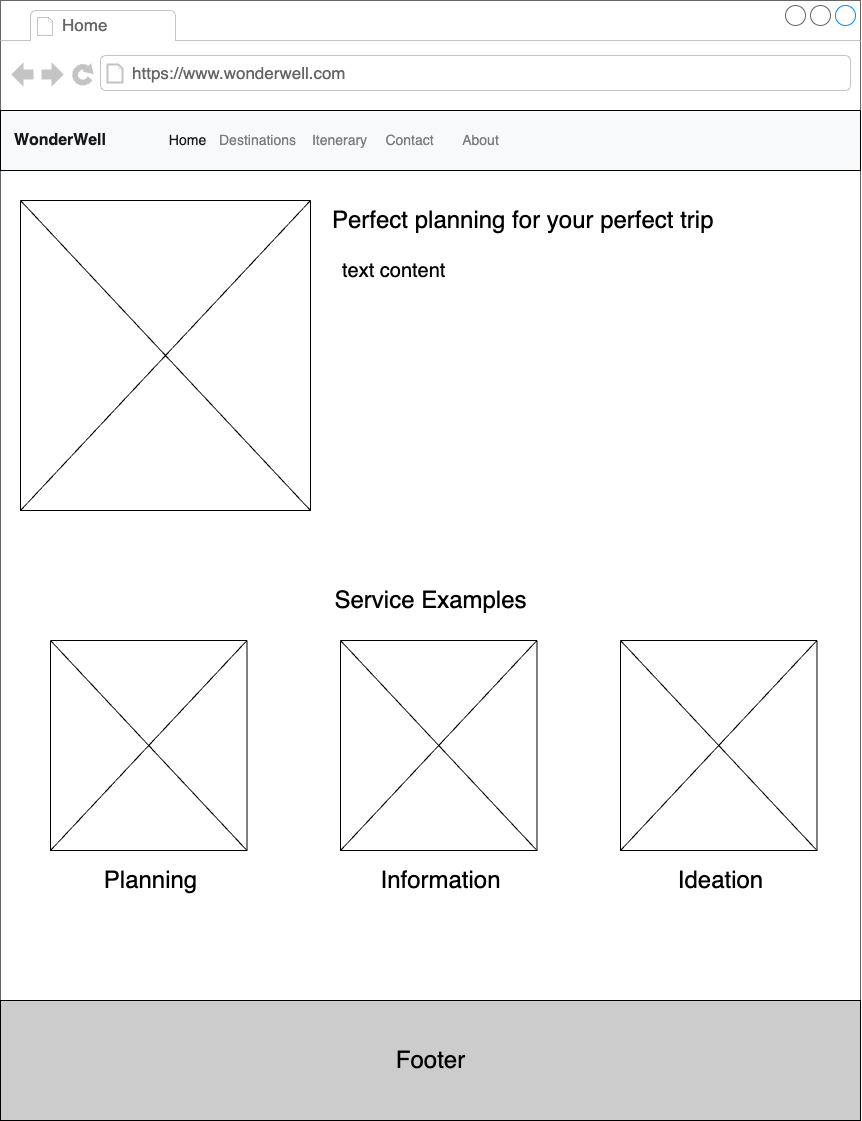

The diagram above was exported from draw.io. Its source (the exported page's mxGraphModel, read from the mxfile embedded in the PNG):
<mxGraphModel dx="2920" dy="1172" grid="1" gridSize="10" guides="1" tooltips="1" connect="1" arrows="1" fold="1" page="1" pageScale="1" pageWidth="850" pageHeight="1400" math="0" shadow="0">
  <root>
    <mxCell id="0" />
    <mxCell id="1" parent="0" />
    <mxCell id="d9nt11hyaf9hbNlXO8AU-1" value="" style="strokeWidth=1;shadow=0;dashed=0;align=center;html=1;shape=mxgraph.mockup.containers.browserWindow;rSize=0;strokeColor=#666666;strokeColor2=#008cff;strokeColor3=#c4c4c4;mainText=,;recursiveResize=0;" vertex="1" parent="1">
      <mxGeometry x="-70" y="80" width="860" height="1120" as="geometry" />
    </mxCell>
    <mxCell id="d9nt11hyaf9hbNlXO8AU-2" value="Home" style="strokeWidth=1;shadow=0;dashed=0;align=center;html=1;shape=mxgraph.mockup.containers.anchor;fontSize=17;fontColor=#666666;align=left;whiteSpace=wrap;" vertex="1" parent="d9nt11hyaf9hbNlXO8AU-1">
      <mxGeometry x="60" y="12" width="110" height="26" as="geometry" />
    </mxCell>
    <mxCell id="d9nt11hyaf9hbNlXO8AU-3" value="https://www.wonderwell.com" style="strokeWidth=1;shadow=0;dashed=0;align=center;html=1;shape=mxgraph.mockup.containers.anchor;rSize=0;fontSize=17;fontColor=#666666;align=left;" vertex="1" parent="d9nt11hyaf9hbNlXO8AU-1">
      <mxGeometry x="130" y="60" width="250" height="26" as="geometry" />
    </mxCell>
    <mxCell id="d9nt11hyaf9hbNlXO8AU-4" value="" style="html=1;shadow=0;dashed=0;fillColor=#F8F9FA;strokeColor=default;fontSize=16;fontColor=#181819;align=left;spacing=15;" vertex="1" parent="d9nt11hyaf9hbNlXO8AU-1">
      <mxGeometry y="110" width="860" height="60" as="geometry" />
    </mxCell>
    <mxCell id="d9nt11hyaf9hbNlXO8AU-5" value="" style="swimlane;shape=mxgraph.bootstrap.anchor;strokeColor=none;fillColor=none;fontColor=#0085FC;fontStyle=0;childLayout=stackLayout;horizontal=0;startSize=0;horizontalStack=1;resizeParent=1;resizeParentMax=0;resizeLast=0;collapsible=0;marginBottom=0;whiteSpace=wrap;html=1;resizeWidth=0;" vertex="1" parent="d9nt11hyaf9hbNlXO8AU-4">
      <mxGeometry x="20.235294117647058" y="10" width="80" height="40" as="geometry" />
    </mxCell>
    <mxCell id="d9nt11hyaf9hbNlXO8AU-6" value="&lt;b&gt;WonderWell&lt;/b&gt;" style="text;strokeColor=none;align=center;verticalAlign=middle;spacingLeft=10;spacingRight=10;points=[[0,0.5],[1,0.5]];portConstraint=eastwest;rotatable=0;whiteSpace=wrap;html=1;fillColor=none;fontColor=#181819;fontSize=16;" vertex="1" parent="d9nt11hyaf9hbNlXO8AU-5">
      <mxGeometry width="80" height="40" as="geometry" />
    </mxCell>
    <mxCell id="d9nt11hyaf9hbNlXO8AU-8" value="Destinations" style="text;strokeColor=none;align=center;verticalAlign=middle;spacingLeft=10;spacingRight=10;points=[[0,0.5],[1,0.5]];portConstraint=eastwest;rotatable=0;whiteSpace=wrap;html=1;fillColor=none;fontColor=#7C7C7D;fontSize=14;" vertex="1" parent="d9nt11hyaf9hbNlXO8AU-4">
      <mxGeometry x="212.47058823529412" y="10" width="91.05882352941177" height="40" as="geometry" />
    </mxCell>
    <mxCell id="d9nt11hyaf9hbNlXO8AU-7" value="Home" style="text;strokeColor=none;align=center;verticalAlign=middle;spacingLeft=10;spacingRight=10;points=[[0,0.5],[1,0.5]];portConstraint=eastwest;rotatable=0;whiteSpace=wrap;html=1;fillColor=none;fontColor=#181819;fontSize=14;" vertex="1" parent="d9nt11hyaf9hbNlXO8AU-4">
      <mxGeometry x="161.88235294117646" y="10" width="50.588235294117645" height="40" as="geometry" />
    </mxCell>
    <mxCell id="d9nt11hyaf9hbNlXO8AU-14" value="Itenerary" style="text;strokeColor=none;align=center;verticalAlign=middle;spacingLeft=10;spacingRight=10;points=[[0,0.5],[1,0.5]];portConstraint=eastwest;rotatable=0;whiteSpace=wrap;html=1;fillColor=none;fontColor=#7C7C7D;fontSize=14;" vertex="1" parent="d9nt11hyaf9hbNlXO8AU-4">
      <mxGeometry x="303.52941176470586" y="10" width="70.8235294117647" height="40" as="geometry" />
    </mxCell>
    <mxCell id="d9nt11hyaf9hbNlXO8AU-15" value="Contact" style="text;strokeColor=none;align=center;verticalAlign=middle;spacingLeft=10;spacingRight=10;points=[[0,0.5],[1,0.5]];portConstraint=eastwest;rotatable=0;whiteSpace=wrap;html=1;fillColor=none;fontColor=#7C7C7D;fontSize=14;" vertex="1" parent="d9nt11hyaf9hbNlXO8AU-4">
      <mxGeometry x="374.35294117647055" y="10" width="70.8235294117647" height="40" as="geometry" />
    </mxCell>
    <mxCell id="d9nt11hyaf9hbNlXO8AU-16" value="About" style="text;strokeColor=none;align=center;verticalAlign=middle;spacingLeft=10;spacingRight=10;points=[[0,0.5],[1,0.5]];portConstraint=eastwest;rotatable=0;whiteSpace=wrap;html=1;fillColor=none;fontColor=#7C7C7D;fontSize=14;" vertex="1" parent="d9nt11hyaf9hbNlXO8AU-4">
      <mxGeometry x="445.17647058823525" y="10" width="70.8235294117647" height="40" as="geometry" />
    </mxCell>
    <mxCell id="d9nt11hyaf9hbNlXO8AU-37" value="&lt;font style=&quot;font-size: 20px;&quot;&gt;text content&lt;/font&gt;" style="text;html=1;align=left;verticalAlign=middle;resizable=0;points=[];autosize=1;strokeColor=none;fillColor=none;" vertex="1" parent="d9nt11hyaf9hbNlXO8AU-1">
      <mxGeometry x="340" y="250" width="130" height="40" as="geometry" />
    </mxCell>
    <mxCell id="d9nt11hyaf9hbNlXO8AU-35" value="&lt;font style=&quot;font-size: 24px;&quot;&gt;Perfect planning for your perfect trip&lt;/font&gt;" style="text;html=1;align=left;verticalAlign=middle;resizable=0;points=[];autosize=1;strokeColor=none;fillColor=none;" vertex="1" parent="d9nt11hyaf9hbNlXO8AU-1">
      <mxGeometry x="330" y="200" width="410" height="40" as="geometry" />
    </mxCell>
    <mxCell id="d9nt11hyaf9hbNlXO8AU-43" value="" style="group" vertex="1" connectable="0" parent="d9nt11hyaf9hbNlXO8AU-1">
      <mxGeometry x="20" y="200" width="290" height="310" as="geometry" />
    </mxCell>
    <mxCell id="d9nt11hyaf9hbNlXO8AU-32" value="" style="swimlane;startSize=0;" vertex="1" parent="d9nt11hyaf9hbNlXO8AU-43">
      <mxGeometry width="290" height="310" as="geometry" />
    </mxCell>
    <mxCell id="d9nt11hyaf9hbNlXO8AU-34" value="" style="endArrow=none;html=1;rounded=0;exitX=0;exitY=1;exitDx=0;exitDy=0;entryX=1;entryY=0;entryDx=0;entryDy=0;" edge="1" parent="d9nt11hyaf9hbNlXO8AU-43" source="d9nt11hyaf9hbNlXO8AU-32" target="d9nt11hyaf9hbNlXO8AU-32">
      <mxGeometry width="50" height="50" relative="1" as="geometry">
        <mxPoint x="860" y="-80" as="sourcePoint" />
        <mxPoint x="910" y="-130" as="targetPoint" />
      </mxGeometry>
    </mxCell>
    <mxCell id="d9nt11hyaf9hbNlXO8AU-33" value="" style="endArrow=none;html=1;rounded=0;exitX=0;exitY=0;exitDx=0;exitDy=0;entryX=1;entryY=1;entryDx=0;entryDy=0;" edge="1" parent="d9nt11hyaf9hbNlXO8AU-43" source="d9nt11hyaf9hbNlXO8AU-32" target="d9nt11hyaf9hbNlXO8AU-32">
      <mxGeometry width="50" height="50" relative="1" as="geometry">
        <mxPoint x="860" y="-80" as="sourcePoint" />
        <mxPoint x="910" y="-130" as="targetPoint" />
      </mxGeometry>
    </mxCell>
    <mxCell id="d9nt11hyaf9hbNlXO8AU-44" value="&lt;font style=&quot;font-size: 24px;&quot;&gt;Service Examples&lt;/font&gt;" style="text;html=1;align=center;verticalAlign=middle;resizable=0;points=[];autosize=1;strokeColor=none;fillColor=none;" vertex="1" parent="d9nt11hyaf9hbNlXO8AU-1">
      <mxGeometry x="320" y="580" width="220" height="40" as="geometry" />
    </mxCell>
    <mxCell id="d9nt11hyaf9hbNlXO8AU-57" value="&lt;font style=&quot;font-size: 24px;&quot;&gt;Planning&lt;/font&gt;" style="text;html=1;align=center;verticalAlign=middle;resizable=0;points=[];autosize=1;strokeColor=none;fillColor=none;" vertex="1" parent="d9nt11hyaf9hbNlXO8AU-1">
      <mxGeometry x="90" y="860" width="120" height="40" as="geometry" />
    </mxCell>
    <mxCell id="d9nt11hyaf9hbNlXO8AU-58" value="&lt;font style=&quot;font-size: 24px;&quot;&gt;Information&lt;/font&gt;" style="text;html=1;align=center;verticalAlign=middle;resizable=0;points=[];autosize=1;strokeColor=none;fillColor=none;" vertex="1" parent="d9nt11hyaf9hbNlXO8AU-1">
      <mxGeometry x="370" y="860" width="140" height="40" as="geometry" />
    </mxCell>
    <mxCell id="d9nt11hyaf9hbNlXO8AU-59" value="&lt;font style=&quot;font-size: 24px;&quot;&gt;Ideation&lt;/font&gt;" style="text;html=1;align=center;verticalAlign=middle;resizable=0;points=[];autosize=1;strokeColor=none;fillColor=none;" vertex="1" parent="d9nt11hyaf9hbNlXO8AU-1">
      <mxGeometry x="665" y="860" width="110" height="40" as="geometry" />
    </mxCell>
    <mxCell id="d9nt11hyaf9hbNlXO8AU-60" value="" style="rounded=0;whiteSpace=wrap;html=1;strokeColor=#000000;fillColor=#CCCCCC;" vertex="1" parent="d9nt11hyaf9hbNlXO8AU-1">
      <mxGeometry y="1000" width="860" height="120" as="geometry" />
    </mxCell>
    <mxCell id="d9nt11hyaf9hbNlXO8AU-61" value="&lt;font style=&quot;font-size: 24px;&quot;&gt;Footer&lt;/font&gt;" style="text;html=1;align=center;verticalAlign=middle;resizable=0;points=[];autosize=1;strokeColor=none;fillColor=none;" vertex="1" parent="d9nt11hyaf9hbNlXO8AU-1">
      <mxGeometry x="385" y="1040" width="90" height="40" as="geometry" />
    </mxCell>
    <mxCell id="d9nt11hyaf9hbNlXO8AU-45" value="" style="group" vertex="1" connectable="0" parent="1">
      <mxGeometry x="-20" y="720" width="196.45" height="210" as="geometry" />
    </mxCell>
    <mxCell id="d9nt11hyaf9hbNlXO8AU-46" value="" style="swimlane;startSize=0;" vertex="1" parent="d9nt11hyaf9hbNlXO8AU-45">
      <mxGeometry width="196.45000000000002" height="209.99999999999997" as="geometry" />
    </mxCell>
    <mxCell id="d9nt11hyaf9hbNlXO8AU-47" value="" style="endArrow=none;html=1;rounded=0;exitX=0;exitY=1;exitDx=0;exitDy=0;entryX=1;entryY=0;entryDx=0;entryDy=0;" edge="1" parent="d9nt11hyaf9hbNlXO8AU-45" source="d9nt11hyaf9hbNlXO8AU-46" target="d9nt11hyaf9hbNlXO8AU-46">
      <mxGeometry width="50" height="50" relative="1" as="geometry">
        <mxPoint x="582.5758620689655" y="-54.19354838709677" as="sourcePoint" />
        <mxPoint x="616.446551724138" y="-88.06451612903226" as="targetPoint" />
      </mxGeometry>
    </mxCell>
    <mxCell id="d9nt11hyaf9hbNlXO8AU-48" value="" style="endArrow=none;html=1;rounded=0;exitX=0;exitY=0;exitDx=0;exitDy=0;entryX=1;entryY=1;entryDx=0;entryDy=0;" edge="1" parent="d9nt11hyaf9hbNlXO8AU-45" source="d9nt11hyaf9hbNlXO8AU-46" target="d9nt11hyaf9hbNlXO8AU-46">
      <mxGeometry width="50" height="50" relative="1" as="geometry">
        <mxPoint x="582.5758620689655" y="-54.19354838709677" as="sourcePoint" />
        <mxPoint x="616.446551724138" y="-88.06451612903226" as="targetPoint" />
      </mxGeometry>
    </mxCell>
    <mxCell id="d9nt11hyaf9hbNlXO8AU-49" value="" style="group" vertex="1" connectable="0" parent="1">
      <mxGeometry x="270" y="720" width="196.45" height="210" as="geometry" />
    </mxCell>
    <mxCell id="d9nt11hyaf9hbNlXO8AU-50" value="" style="swimlane;startSize=0;" vertex="1" parent="d9nt11hyaf9hbNlXO8AU-49">
      <mxGeometry width="196.45000000000002" height="209.99999999999997" as="geometry" />
    </mxCell>
    <mxCell id="d9nt11hyaf9hbNlXO8AU-51" value="" style="endArrow=none;html=1;rounded=0;exitX=0;exitY=1;exitDx=0;exitDy=0;entryX=1;entryY=0;entryDx=0;entryDy=0;" edge="1" parent="d9nt11hyaf9hbNlXO8AU-49" source="d9nt11hyaf9hbNlXO8AU-50" target="d9nt11hyaf9hbNlXO8AU-50">
      <mxGeometry width="50" height="50" relative="1" as="geometry">
        <mxPoint x="582.5758620689655" y="-54.19354838709677" as="sourcePoint" />
        <mxPoint x="616.446551724138" y="-88.06451612903226" as="targetPoint" />
      </mxGeometry>
    </mxCell>
    <mxCell id="d9nt11hyaf9hbNlXO8AU-52" value="" style="endArrow=none;html=1;rounded=0;exitX=0;exitY=0;exitDx=0;exitDy=0;entryX=1;entryY=1;entryDx=0;entryDy=0;" edge="1" parent="d9nt11hyaf9hbNlXO8AU-49" source="d9nt11hyaf9hbNlXO8AU-50" target="d9nt11hyaf9hbNlXO8AU-50">
      <mxGeometry width="50" height="50" relative="1" as="geometry">
        <mxPoint x="582.5758620689655" y="-54.19354838709677" as="sourcePoint" />
        <mxPoint x="616.446551724138" y="-88.06451612903226" as="targetPoint" />
      </mxGeometry>
    </mxCell>
    <mxCell id="d9nt11hyaf9hbNlXO8AU-53" value="" style="group" vertex="1" connectable="0" parent="1">
      <mxGeometry x="550" y="720" width="196.45" height="210" as="geometry" />
    </mxCell>
    <mxCell id="d9nt11hyaf9hbNlXO8AU-54" value="" style="swimlane;startSize=0;" vertex="1" parent="d9nt11hyaf9hbNlXO8AU-53">
      <mxGeometry width="196.45000000000002" height="209.99999999999997" as="geometry" />
    </mxCell>
    <mxCell id="d9nt11hyaf9hbNlXO8AU-55" value="" style="endArrow=none;html=1;rounded=0;exitX=0;exitY=1;exitDx=0;exitDy=0;entryX=1;entryY=0;entryDx=0;entryDy=0;" edge="1" parent="d9nt11hyaf9hbNlXO8AU-53" source="d9nt11hyaf9hbNlXO8AU-54" target="d9nt11hyaf9hbNlXO8AU-54">
      <mxGeometry width="50" height="50" relative="1" as="geometry">
        <mxPoint x="582.5758620689655" y="-54.19354838709677" as="sourcePoint" />
        <mxPoint x="616.446551724138" y="-88.06451612903226" as="targetPoint" />
      </mxGeometry>
    </mxCell>
    <mxCell id="d9nt11hyaf9hbNlXO8AU-56" value="" style="endArrow=none;html=1;rounded=0;exitX=0;exitY=0;exitDx=0;exitDy=0;entryX=1;entryY=1;entryDx=0;entryDy=0;" edge="1" parent="d9nt11hyaf9hbNlXO8AU-53" source="d9nt11hyaf9hbNlXO8AU-54" target="d9nt11hyaf9hbNlXO8AU-54">
      <mxGeometry width="50" height="50" relative="1" as="geometry">
        <mxPoint x="582.5758620689655" y="-54.19354838709677" as="sourcePoint" />
        <mxPoint x="616.446551724138" y="-88.06451612903226" as="targetPoint" />
      </mxGeometry>
    </mxCell>
  </root>
</mxGraphModel>